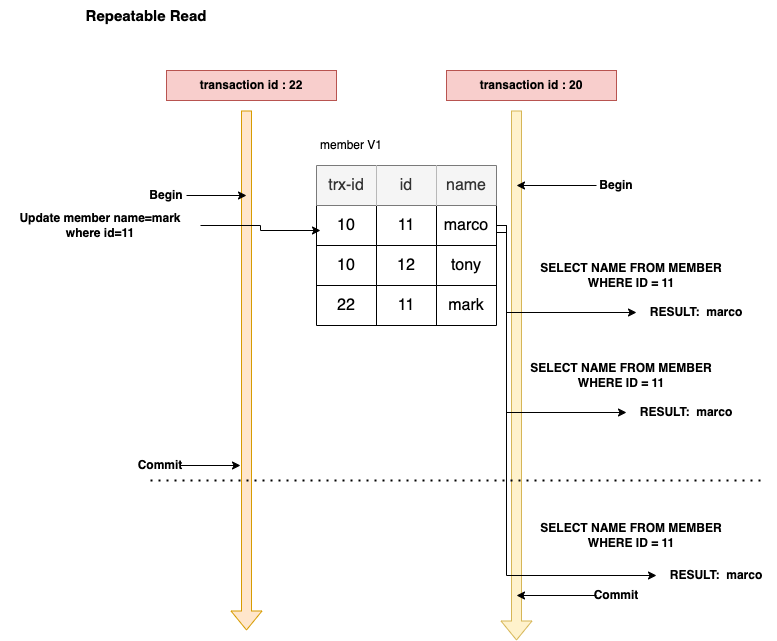

The diagram above was exported from draw.io. Its source (the exported page's mxGraphModel, read from the mxfile embedded in the PNG):
<mxGraphModel dx="1781" dy="517" grid="1" gridSize="10" guides="1" tooltips="1" connect="1" arrows="1" fold="1" page="1" pageScale="1" pageWidth="827" pageHeight="1169" math="0" shadow="0">
  <root>
    <mxCell id="0" />
    <mxCell id="1" parent="0" />
    <mxCell id="Drqwgz27gcH9eMz5UA7q-1" value="" style="shape=flexArrow;endArrow=classic;html=1;rounded=0;fillColor=#fff2cc;strokeColor=#d6b656;" parent="1" edge="1">
      <mxGeometry width="50" height="50" relative="1" as="geometry">
        <mxPoint x="480" y="160" as="sourcePoint" />
        <mxPoint x="480" y="690" as="targetPoint" />
      </mxGeometry>
    </mxCell>
    <mxCell id="Drqwgz27gcH9eMz5UA7q-2" value="" style="shape=flexArrow;endArrow=classic;html=1;rounded=0;fillColor=#ffe6cc;strokeColor=#d79b00;" parent="1" edge="1">
      <mxGeometry width="50" height="50" relative="1" as="geometry">
        <mxPoint x="210" y="160" as="sourcePoint" />
        <mxPoint x="210" y="680" as="targetPoint" />
      </mxGeometry>
    </mxCell>
    <mxCell id="Drqwgz27gcH9eMz5UA7q-3" value="" style="shape=table;startSize=0;container=1;collapsible=0;childLayout=tableLayout;fontSize=16;" parent="1" vertex="1">
      <mxGeometry x="280" y="215" width="180" height="160" as="geometry" />
    </mxCell>
    <mxCell id="Drqwgz27gcH9eMz5UA7q-4" value="" style="shape=tableRow;horizontal=0;startSize=0;swimlaneHead=0;swimlaneBody=0;strokeColor=inherit;top=0;left=0;bottom=0;right=0;collapsible=0;dropTarget=0;fillColor=none;points=[[0,0.5],[1,0.5]];portConstraint=eastwest;fontSize=16;" parent="Drqwgz27gcH9eMz5UA7q-3" vertex="1">
      <mxGeometry width="180" height="40" as="geometry" />
    </mxCell>
    <mxCell id="Drqwgz27gcH9eMz5UA7q-46" value="trx-id" style="shape=partialRectangle;html=1;whiteSpace=wrap;connectable=0;strokeColor=#666666;overflow=hidden;fillColor=#f5f5f5;top=0;left=0;bottom=0;right=0;pointerEvents=1;fontSize=16;fontColor=#333333;" parent="Drqwgz27gcH9eMz5UA7q-4" vertex="1">
      <mxGeometry width="60" height="40" as="geometry">
        <mxRectangle width="60" height="40" as="alternateBounds" />
      </mxGeometry>
    </mxCell>
    <mxCell id="Drqwgz27gcH9eMz5UA7q-5" value="id" style="shape=partialRectangle;html=1;whiteSpace=wrap;connectable=0;strokeColor=#666666;overflow=hidden;fillColor=#f5f5f5;top=0;left=0;bottom=0;right=0;pointerEvents=1;fontSize=16;fontColor=#333333;" parent="Drqwgz27gcH9eMz5UA7q-4" vertex="1">
      <mxGeometry x="60" width="60" height="40" as="geometry">
        <mxRectangle width="60" height="40" as="alternateBounds" />
      </mxGeometry>
    </mxCell>
    <mxCell id="Drqwgz27gcH9eMz5UA7q-6" value="name" style="shape=partialRectangle;html=1;whiteSpace=wrap;connectable=0;strokeColor=#666666;overflow=hidden;fillColor=#f5f5f5;top=0;left=0;bottom=0;right=0;pointerEvents=1;fontSize=16;fontColor=#333333;" parent="Drqwgz27gcH9eMz5UA7q-4" vertex="1">
      <mxGeometry x="120" width="60" height="40" as="geometry">
        <mxRectangle width="60" height="40" as="alternateBounds" />
      </mxGeometry>
    </mxCell>
    <mxCell id="Drqwgz27gcH9eMz5UA7q-7" value="" style="shape=tableRow;horizontal=0;startSize=0;swimlaneHead=0;swimlaneBody=0;strokeColor=inherit;top=0;left=0;bottom=0;right=0;collapsible=0;dropTarget=0;fillColor=none;points=[[0,0.5],[1,0.5]];portConstraint=eastwest;fontSize=16;" parent="Drqwgz27gcH9eMz5UA7q-3" vertex="1">
      <mxGeometry y="40" width="180" height="40" as="geometry" />
    </mxCell>
    <mxCell id="Drqwgz27gcH9eMz5UA7q-47" value="10" style="shape=partialRectangle;html=1;whiteSpace=wrap;connectable=0;strokeColor=inherit;overflow=hidden;fillColor=none;top=0;left=0;bottom=0;right=0;pointerEvents=1;fontSize=16;" parent="Drqwgz27gcH9eMz5UA7q-7" vertex="1">
      <mxGeometry width="60" height="40" as="geometry">
        <mxRectangle width="60" height="40" as="alternateBounds" />
      </mxGeometry>
    </mxCell>
    <mxCell id="Drqwgz27gcH9eMz5UA7q-8" value="11" style="shape=partialRectangle;html=1;whiteSpace=wrap;connectable=0;strokeColor=inherit;overflow=hidden;fillColor=none;top=0;left=0;bottom=0;right=0;pointerEvents=1;fontSize=16;" parent="Drqwgz27gcH9eMz5UA7q-7" vertex="1">
      <mxGeometry x="60" width="60" height="40" as="geometry">
        <mxRectangle width="60" height="40" as="alternateBounds" />
      </mxGeometry>
    </mxCell>
    <mxCell id="Drqwgz27gcH9eMz5UA7q-9" value="marco" style="shape=partialRectangle;html=1;whiteSpace=wrap;connectable=0;strokeColor=inherit;overflow=hidden;fillColor=none;top=0;left=0;bottom=0;right=0;pointerEvents=1;fontSize=16;" parent="Drqwgz27gcH9eMz5UA7q-7" vertex="1">
      <mxGeometry x="120" width="60" height="40" as="geometry">
        <mxRectangle width="60" height="40" as="alternateBounds" />
      </mxGeometry>
    </mxCell>
    <mxCell id="Drqwgz27gcH9eMz5UA7q-10" value="" style="shape=tableRow;horizontal=0;startSize=0;swimlaneHead=0;swimlaneBody=0;strokeColor=inherit;top=0;left=0;bottom=0;right=0;collapsible=0;dropTarget=0;fillColor=none;points=[[0,0.5],[1,0.5]];portConstraint=eastwest;fontSize=16;" parent="Drqwgz27gcH9eMz5UA7q-3" vertex="1">
      <mxGeometry y="80" width="180" height="40" as="geometry" />
    </mxCell>
    <mxCell id="Drqwgz27gcH9eMz5UA7q-48" value="10" style="shape=partialRectangle;html=1;whiteSpace=wrap;connectable=0;strokeColor=inherit;overflow=hidden;fillColor=none;top=0;left=0;bottom=0;right=0;pointerEvents=1;fontSize=16;" parent="Drqwgz27gcH9eMz5UA7q-10" vertex="1">
      <mxGeometry width="60" height="40" as="geometry">
        <mxRectangle width="60" height="40" as="alternateBounds" />
      </mxGeometry>
    </mxCell>
    <mxCell id="Drqwgz27gcH9eMz5UA7q-11" value="12" style="shape=partialRectangle;html=1;whiteSpace=wrap;connectable=0;strokeColor=inherit;overflow=hidden;fillColor=none;top=0;left=0;bottom=0;right=0;pointerEvents=1;fontSize=16;" parent="Drqwgz27gcH9eMz5UA7q-10" vertex="1">
      <mxGeometry x="60" width="60" height="40" as="geometry">
        <mxRectangle width="60" height="40" as="alternateBounds" />
      </mxGeometry>
    </mxCell>
    <mxCell id="Drqwgz27gcH9eMz5UA7q-12" value="tony" style="shape=partialRectangle;html=1;whiteSpace=wrap;connectable=0;strokeColor=inherit;overflow=hidden;fillColor=none;top=0;left=0;bottom=0;right=0;pointerEvents=1;fontSize=16;" parent="Drqwgz27gcH9eMz5UA7q-10" vertex="1">
      <mxGeometry x="120" width="60" height="40" as="geometry">
        <mxRectangle width="60" height="40" as="alternateBounds" />
      </mxGeometry>
    </mxCell>
    <mxCell id="Drqwgz27gcH9eMz5UA7q-96" style="shape=tableRow;horizontal=0;startSize=0;swimlaneHead=0;swimlaneBody=0;strokeColor=inherit;top=0;left=0;bottom=0;right=0;collapsible=0;dropTarget=0;fillColor=none;points=[[0,0.5],[1,0.5]];portConstraint=eastwest;fontSize=16;" parent="Drqwgz27gcH9eMz5UA7q-3" vertex="1">
      <mxGeometry y="120" width="180" height="40" as="geometry" />
    </mxCell>
    <mxCell id="Drqwgz27gcH9eMz5UA7q-97" value="22" style="shape=partialRectangle;html=1;whiteSpace=wrap;connectable=0;strokeColor=inherit;overflow=hidden;fillColor=none;top=0;left=0;bottom=0;right=0;pointerEvents=1;fontSize=16;" parent="Drqwgz27gcH9eMz5UA7q-96" vertex="1">
      <mxGeometry width="60" height="40" as="geometry">
        <mxRectangle width="60" height="40" as="alternateBounds" />
      </mxGeometry>
    </mxCell>
    <mxCell id="Drqwgz27gcH9eMz5UA7q-98" value="11" style="shape=partialRectangle;html=1;whiteSpace=wrap;connectable=0;strokeColor=inherit;overflow=hidden;fillColor=none;top=0;left=0;bottom=0;right=0;pointerEvents=1;fontSize=16;" parent="Drqwgz27gcH9eMz5UA7q-96" vertex="1">
      <mxGeometry x="60" width="60" height="40" as="geometry">
        <mxRectangle width="60" height="40" as="alternateBounds" />
      </mxGeometry>
    </mxCell>
    <mxCell id="Drqwgz27gcH9eMz5UA7q-99" value="mark" style="shape=partialRectangle;html=1;whiteSpace=wrap;connectable=0;strokeColor=inherit;overflow=hidden;fillColor=none;top=0;left=0;bottom=0;right=0;pointerEvents=1;fontSize=16;" parent="Drqwgz27gcH9eMz5UA7q-96" vertex="1">
      <mxGeometry x="120" width="60" height="40" as="geometry">
        <mxRectangle width="60" height="40" as="alternateBounds" />
      </mxGeometry>
    </mxCell>
    <mxCell id="Drqwgz27gcH9eMz5UA7q-13" style="edgeStyle=orthogonalEdgeStyle;rounded=0;orthogonalLoop=1;jettySize=auto;html=1;" parent="1" source="Drqwgz27gcH9eMz5UA7q-14" edge="1">
      <mxGeometry relative="1" as="geometry">
        <mxPoint x="210" y="245" as="targetPoint" />
      </mxGeometry>
    </mxCell>
    <mxCell id="Drqwgz27gcH9eMz5UA7q-14" value="&lt;b&gt;Begin&lt;/b&gt;" style="text;strokeColor=none;align=center;fillColor=none;html=1;verticalAlign=middle;whiteSpace=wrap;rounded=0;" parent="1" vertex="1">
      <mxGeometry x="110" y="230" width="40" height="30" as="geometry" />
    </mxCell>
    <mxCell id="Drqwgz27gcH9eMz5UA7q-15" value="&lt;b&gt;Repeatable Read&lt;/b&gt;" style="text;strokeColor=none;align=center;fillColor=none;html=1;verticalAlign=middle;whiteSpace=wrap;rounded=0;fontSize=15;" parent="1" vertex="1">
      <mxGeometry x="20" y="50" width="180" height="30" as="geometry" />
    </mxCell>
    <mxCell id="Drqwgz27gcH9eMz5UA7q-16" style="edgeStyle=orthogonalEdgeStyle;rounded=0;orthogonalLoop=1;jettySize=auto;html=1;" parent="1" source="Drqwgz27gcH9eMz5UA7q-17" edge="1">
      <mxGeometry relative="1" as="geometry">
        <mxPoint x="480" y="235" as="targetPoint" />
      </mxGeometry>
    </mxCell>
    <mxCell id="Drqwgz27gcH9eMz5UA7q-17" value="&lt;b&gt;Begin&lt;/b&gt;" style="text;strokeColor=none;align=center;fillColor=none;html=1;verticalAlign=middle;whiteSpace=wrap;rounded=0;" parent="1" vertex="1">
      <mxGeometry x="560" y="220" width="40" height="30" as="geometry" />
    </mxCell>
    <mxCell id="Drqwgz27gcH9eMz5UA7q-18" style="edgeStyle=orthogonalEdgeStyle;rounded=0;orthogonalLoop=1;jettySize=auto;html=1;" parent="1" source="Drqwgz27gcH9eMz5UA7q-19" edge="1">
      <mxGeometry relative="1" as="geometry">
        <mxPoint x="284" y="280" as="targetPoint" />
      </mxGeometry>
    </mxCell>
    <mxCell id="Drqwgz27gcH9eMz5UA7q-19" value="Update member name=mark where id=11" style="text;html=1;strokeColor=none;fillColor=none;align=center;verticalAlign=middle;whiteSpace=wrap;rounded=0;fontStyle=1" parent="1" vertex="1">
      <mxGeometry x="-36" y="260" width="200" height="30" as="geometry" />
    </mxCell>
    <mxCell id="Drqwgz27gcH9eMz5UA7q-31" style="edgeStyle=orthogonalEdgeStyle;rounded=0;orthogonalLoop=1;jettySize=auto;html=1;" parent="1" source="Drqwgz27gcH9eMz5UA7q-32" edge="1">
      <mxGeometry relative="1" as="geometry">
        <mxPoint x="204" y="515" as="targetPoint" />
      </mxGeometry>
    </mxCell>
    <mxCell id="Drqwgz27gcH9eMz5UA7q-32" value="&lt;b&gt;Commit&lt;/b&gt;" style="text;strokeColor=none;align=center;fillColor=none;html=1;verticalAlign=middle;whiteSpace=wrap;rounded=0;" parent="1" vertex="1">
      <mxGeometry x="104" y="500" width="40" height="30" as="geometry" />
    </mxCell>
    <mxCell id="Drqwgz27gcH9eMz5UA7q-33" style="edgeStyle=orthogonalEdgeStyle;rounded=0;orthogonalLoop=1;jettySize=auto;html=1;exitX=0;exitY=0.5;exitDx=0;exitDy=0;" parent="1" source="Drqwgz27gcH9eMz5UA7q-34" edge="1">
      <mxGeometry relative="1" as="geometry">
        <mxPoint x="480" y="645" as="targetPoint" />
      </mxGeometry>
    </mxCell>
    <mxCell id="Drqwgz27gcH9eMz5UA7q-34" value="&lt;b&gt;Commit&lt;/b&gt;" style="text;strokeColor=none;align=center;fillColor=none;html=1;verticalAlign=middle;whiteSpace=wrap;rounded=0;" parent="1" vertex="1">
      <mxGeometry x="560" y="630" width="40" height="30" as="geometry" />
    </mxCell>
    <mxCell id="Drqwgz27gcH9eMz5UA7q-35" value="SELECT NAME FROM MEMBER WHERE ID = 11" style="text;strokeColor=none;align=center;fillColor=none;html=1;verticalAlign=middle;whiteSpace=wrap;rounded=0;fontStyle=1" parent="1" vertex="1">
      <mxGeometry x="490" y="310" width="210" height="30" as="geometry" />
    </mxCell>
    <mxCell id="Drqwgz27gcH9eMz5UA7q-36" value="SELECT NAME FROM MEMBER WHERE ID = 11" style="text;strokeColor=none;align=center;fillColor=none;html=1;verticalAlign=middle;whiteSpace=wrap;rounded=0;fontStyle=1" parent="1" vertex="1">
      <mxGeometry x="490" y="570" width="210" height="30" as="geometry" />
    </mxCell>
    <mxCell id="Drqwgz27gcH9eMz5UA7q-37" value="RESULT:&amp;nbsp; marco" style="text;strokeColor=none;align=center;fillColor=none;html=1;verticalAlign=middle;whiteSpace=wrap;rounded=0;fontStyle=1" parent="1" vertex="1">
      <mxGeometry x="600" y="347" width="120" height="30" as="geometry" />
    </mxCell>
    <mxCell id="Drqwgz27gcH9eMz5UA7q-38" value="RESULT:&amp;nbsp; marco" style="text;strokeColor=none;align=center;fillColor=none;html=1;verticalAlign=middle;whiteSpace=wrap;rounded=0;fontStyle=1" parent="1" vertex="1">
      <mxGeometry x="620" y="610" width="120" height="30" as="geometry" />
    </mxCell>
    <mxCell id="Drqwgz27gcH9eMz5UA7q-39" style="edgeStyle=orthogonalEdgeStyle;rounded=0;orthogonalLoop=1;jettySize=auto;html=1;entryX=0;entryY=0.5;entryDx=0;entryDy=0;" parent="1" source="Drqwgz27gcH9eMz5UA7q-7" target="Drqwgz27gcH9eMz5UA7q-37" edge="1">
      <mxGeometry relative="1" as="geometry">
        <Array as="points">
          <mxPoint x="470" y="275" />
          <mxPoint x="470" y="362" />
        </Array>
      </mxGeometry>
    </mxCell>
    <mxCell id="Drqwgz27gcH9eMz5UA7q-40" value="member V1" style="text;strokeColor=none;align=center;fillColor=none;html=1;verticalAlign=middle;whiteSpace=wrap;rounded=0;" parent="1" vertex="1">
      <mxGeometry x="280" y="180" width="70" height="30" as="geometry" />
    </mxCell>
    <mxCell id="Drqwgz27gcH9eMz5UA7q-41" value="SELECT NAME FROM MEMBER WHERE ID = 11" style="text;strokeColor=none;align=center;fillColor=none;html=1;verticalAlign=middle;whiteSpace=wrap;rounded=0;fontStyle=1" parent="1" vertex="1">
      <mxGeometry x="480" y="410" width="210" height="30" as="geometry" />
    </mxCell>
    <mxCell id="Drqwgz27gcH9eMz5UA7q-42" value="RESULT:&amp;nbsp; marco" style="text;strokeColor=none;align=center;fillColor=none;html=1;verticalAlign=middle;whiteSpace=wrap;rounded=0;fontStyle=1" parent="1" vertex="1">
      <mxGeometry x="590" y="447" width="120" height="30" as="geometry" />
    </mxCell>
    <mxCell id="Drqwgz27gcH9eMz5UA7q-43" style="edgeStyle=orthogonalEdgeStyle;rounded=0;orthogonalLoop=1;jettySize=auto;html=1;entryX=0;entryY=0.5;entryDx=0;entryDy=0;exitX=1;exitY=0.675;exitDx=0;exitDy=0;exitPerimeter=0;" parent="1" source="Drqwgz27gcH9eMz5UA7q-7" target="Drqwgz27gcH9eMz5UA7q-38" edge="1">
      <mxGeometry relative="1" as="geometry">
        <Array as="points">
          <mxPoint x="470" y="282" />
          <mxPoint x="470" y="625" />
        </Array>
        <mxPoint x="400" y="460" as="sourcePoint" />
      </mxGeometry>
    </mxCell>
    <mxCell id="Drqwgz27gcH9eMz5UA7q-44" style="edgeStyle=orthogonalEdgeStyle;rounded=0;orthogonalLoop=1;jettySize=auto;html=1;entryX=0;entryY=0.5;entryDx=0;entryDy=0;" parent="1" source="Drqwgz27gcH9eMz5UA7q-7" target="Drqwgz27gcH9eMz5UA7q-42" edge="1">
      <mxGeometry relative="1" as="geometry">
        <Array as="points">
          <mxPoint x="470" y="275" />
          <mxPoint x="470" y="462" />
        </Array>
      </mxGeometry>
    </mxCell>
    <mxCell id="Drqwgz27gcH9eMz5UA7q-45" value="" style="endArrow=none;dashed=1;html=1;dashPattern=1 3;strokeWidth=2;rounded=0;exitX=0.25;exitY=1;exitDx=0;exitDy=0;" parent="1" source="Drqwgz27gcH9eMz5UA7q-32" edge="1">
      <mxGeometry width="50" height="50" relative="1" as="geometry">
        <mxPoint x="404" y="480" as="sourcePoint" />
        <mxPoint x="724" y="530" as="targetPoint" />
      </mxGeometry>
    </mxCell>
    <mxCell id="Drqwgz27gcH9eMz5UA7q-49" value="transaction id : 22" style="text;strokeColor=#b85450;align=center;fillColor=#f8cecc;html=1;verticalAlign=middle;whiteSpace=wrap;rounded=0;fontStyle=1" parent="1" vertex="1">
      <mxGeometry x="130" y="120" width="170" height="30" as="geometry" />
    </mxCell>
    <mxCell id="Drqwgz27gcH9eMz5UA7q-95" value="transaction id : 20" style="text;strokeColor=#b85450;align=center;fillColor=#f8cecc;html=1;verticalAlign=middle;whiteSpace=wrap;rounded=0;fontStyle=1" parent="1" vertex="1">
      <mxGeometry x="410" y="120" width="170" height="30" as="geometry" />
    </mxCell>
  </root>
</mxGraphModel>